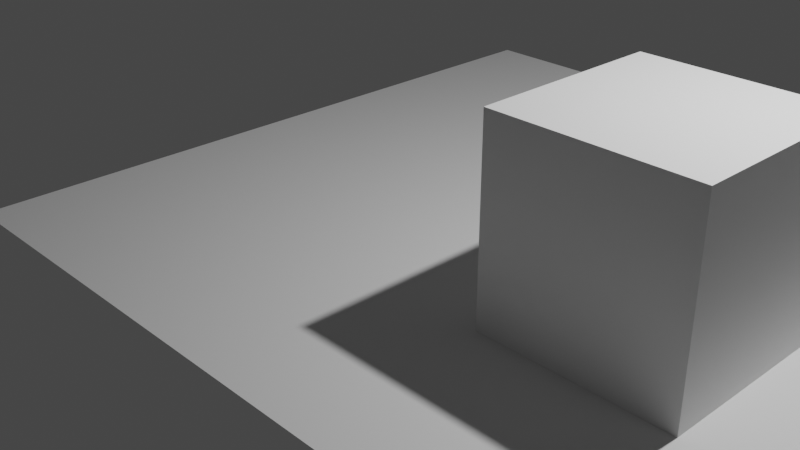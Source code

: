 # Source: cubeplane.blend  (saved by Blender 3.3.6; exported with 4.5.12 LTS)
import bpy
from mathutils import Matrix  # noqa: F401  (used for matrix-valued properties, if any)

bpy.ops.wm.read_factory_settings(use_empty=True)
scene = bpy.context.scene
scene.name = 'Scene'

# ---- collections
col_collection = bpy.data.collections.new('Collection'); scene.collection.children.link(col_collection)

# ---- materials (node trees are filled in below, after node groups)
mat_material = bpy.data.materials.new('Material')
mat_material.alpha_threshold = 0.0
mat_material.use_transparent_shadow = False
mat_material.roughness = 0.5
mat_material.line_color = (0.0, 0.0, 0.0, 1.0)

# ---- material node trees
mat_material.use_nodes = True; mat_material.node_tree.nodes.clear()
_N = mat_material.node_tree.nodes; _L = mat_material.node_tree.links
n0 = _N.new('ShaderNodeOutputMaterial'); n0.name = 'Material Output'; n0.location = (300, 300)
n1 = _N.new('ShaderNodeBsdfPrincipled'); n1.name = 'Principled BSDF'; n1.location = (10, 300)
n1.distribution = 'GGX'
n1.subsurface_method = 'RANDOM_WALK_SKIN'
n1.inputs[3].default_value = 1.45
n1.inputs[27].default_value = (0.0, 0.0, 0.0, 1.0)
n1.inputs[28].default_value = 1.0
_L.new(n1.outputs[0], n0.inputs[0])
n0.is_active_output = True

# ---- world
world_world = bpy.data.worlds.new('World'); scene.world = world_world
world_world.use_nodes = True; world_world.node_tree.nodes.clear()
_N = world_world.node_tree.nodes; _L = world_world.node_tree.links
n0 = _N.new('ShaderNodeOutputWorld'); n0.name = 'World Output'; n0.location = (300, 300)
n1 = _N.new('ShaderNodeBackground'); n1.name = 'Background'; n1.location = (10, 300)
n1.inputs[0].default_value = (0.05088, 0.05088, 0.05088, 1.0)
_L.new(n1.outputs[0], n0.inputs[0])
n0.is_active_output = True
world_world.color = (0.05088, 0.05088, 0.05088)
world_world.use_sun_shadow = False
world_world.sun_shadow_jitter_overblur = 0.0

# ---- cameras
cam_camera = bpy.data.cameras.new('Camera')
cam_camera.clip_end = 100.0
cam_camera.ortho_scale = 7.314

# ---- lights
light_light = bpy.data.lights.new('Light', 'POINT')
light_light.transmission_factor = 0.0
light_light.energy = 1000.0
light_light.shadow_soft_size = 0.1
light_light.shadow_maximum_resolution = 0.006
light_light.use_absolute_resolution = True

# ---- meshes
me_cube = bpy.data.meshes.new('Cube')
me_cube.from_pydata([(1.0, 1.0, 1.0), (1.0, 1.0, -1.0), (1.0, -1.0, 1.0), (1.0, -1.0, -1.0), (-1.0, 1.0, 1.0), (-1.0, 1.0, -1.0), (-1.0, -1.0, 1.0), (-1.0, -1.0, -1.0)], [], [(0, 4, 6, 2), (3, 2, 6, 7), (7, 6, 4, 5), (5, 1, 3, 7), (1, 0, 2, 3), (5, 4, 0, 1)])
_uv = me_cube.uv_layers.new(name='UVMap')
_uv.uv.foreach_set('vector', [0.625, 0.5, 0.875, 0.5, 0.875, 0.75, 0.625, 0.75, 0.375, 0.75, 0.625, 0.75, 0.625, 1.0, 0.375, 1.0, 0.375, 0.0, 0.625, 0.0, 0.625, 0.25, 0.375, 0.25, 0.125, 0.5, 0.375, 0.5, 0.375, 0.75, 0.125, 0.75, 0.375, 0.5, 0.625, 0.5, 0.625, 0.75, 0.375, 0.75, 0.375, 0.25, 0.625, 0.25, 0.625, 0.5, 0.375, 0.5])
me_cube.materials.append(mat_material)
me_cube.use_mirror_vertex_groups = False
me_cube.update()
me_plane = bpy.data.meshes.new('Plane')
me_plane.from_pydata([(-4.0, -4.0, 0.0), (4.0, -4.0, 0.0), (-4.0, 4.0, 0.0), (4.0, 4.0, 0.0)], [], [(0, 1, 3, 2)])
_uv = me_plane.uv_layers.new(name='UVMap')
_uv.uv.foreach_set('vector', [0.0, 0.0, 1.0, 0.0, 1.0, 1.0, 0.0, 1.0])
me_plane.update()

# ---- objects
ob_cube = bpy.data.objects.new('Cube', me_cube)
ob_light = bpy.data.objects.new('Light', light_light)
ob_camera = bpy.data.objects.new('Camera', cam_camera)
ob_plane = bpy.data.objects.new('Plane', me_plane)

# ---- transforms, parenting, visibility, modifiers, constraints
ob_cube.location = (3.0, 0.0, 1.0)
ob_cube.lock_rotations_4d = False
ob_cube.empty_display_type = 'ARROWS'
ob_cube.lineart.crease_threshold = 0.0
ob_light.location = (4.076, 1.005, 5.904)
ob_light.rotation_euler = (0.6503, 0.05522, 1.866)
ob_light.lock_rotations_4d = False
ob_light.empty_display_type = 'ARROWS'
ob_light.color = (0.0, 0.0, 0.0, 0.0)
ob_light.lineart.crease_threshold = 0.0
ob_camera.location = (7.359, -6.926, 4.958)
ob_camera.rotation_euler = (1.109, 0.0, 0.8149)
ob_camera.lock_rotations_4d = False
ob_camera.empty_display_type = 'ARROWS'
ob_camera.color = (0.0, 0.0, 0.0, 0.0)
ob_camera.display_type = 'WIRE'
ob_camera.lineart.crease_threshold = 0.0
ob_plane.parent = ob_cube
ob_plane.matrix_parent_inverse = Matrix(((1.0, -0.0, -0.0, -2.0), (-0.0, 1.0, 0.0, 1.0), (-0.0, -0.0, 1.0, -1.0), (-0.0, 0.0, -0.0, 1.0)))
ob_plane.location = (0.0, 0.0, 0.0)

# ---- collection membership
col_collection.objects.link(ob_cube)
col_collection.objects.link(ob_light)
col_collection.objects.link(ob_camera)
col_collection.objects.link(ob_plane)

# ---- scene / render settings (as saved in the file)
scene.camera = ob_camera
scene.frame_start = 1; scene.frame_end = 250; scene.frame_set(1)
scene.render.engine = 'BLENDER_EEVEE_NEXT'
scene.cycles.sampling_pattern = 'TABULATED_SOBOL'
scene.cycles.use_light_tree = False
scene.view_settings.view_transform = 'Filmic'
bpy.context.view_layer.update()

